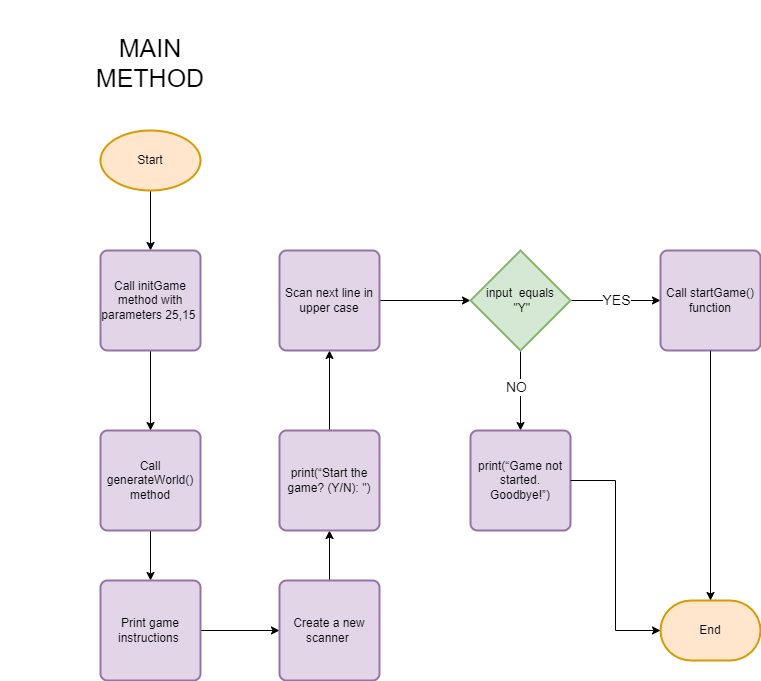

The diagram above was exported from draw.io. Its source (the exported page's mxGraphModel, read from the mxfile embedded in the PNG):
<mxGraphModel dx="2927" dy="5824" grid="1" gridSize="10" guides="1" tooltips="1" connect="1" arrows="1" fold="1" page="1" pageScale="1" pageWidth="827" pageHeight="1169" math="0" shadow="0">
  <root>
    <mxCell id="0" />
    <mxCell id="1" parent="0" />
    <mxCell id="2" value="&lt;span style=&quot;font-size: 25px;&quot;&gt;MAIN&lt;br&gt;METHOD&lt;br&gt;&lt;/span&gt;" style="text;html=1;strokeColor=none;fillColor=none;align=center;verticalAlign=middle;whiteSpace=wrap;rounded=0;" vertex="1" parent="1">
      <mxGeometry x="490" y="-4550" width="300" height="123" as="geometry" />
    </mxCell>
    <mxCell id="3" style="edgeStyle=orthogonalEdgeStyle;rounded=0;orthogonalLoop=1;jettySize=auto;html=1;entryX=0.5;entryY=0;entryDx=0;entryDy=0;" edge="1" source="4" target="8" parent="1">
      <mxGeometry relative="1" as="geometry" />
    </mxCell>
    <mxCell id="4" value="Start" style="strokeWidth=2;html=1;shape=mxgraph.flowchart.start_1;whiteSpace=wrap;fillColor=#ffe6cc;strokeColor=#d79b00;" vertex="1" parent="1">
      <mxGeometry x="590" y="-4420" width="100" height="60" as="geometry" />
    </mxCell>
    <mxCell id="5" style="edgeStyle=orthogonalEdgeStyle;rounded=0;orthogonalLoop=1;jettySize=auto;html=1;" edge="1" source="6" target="10" parent="1">
      <mxGeometry relative="1" as="geometry" />
    </mxCell>
    <mxCell id="6" value="&lt;div&gt;Call generateWorld() method&lt;/div&gt;" style="rounded=1;whiteSpace=wrap;html=1;absoluteArcSize=1;arcSize=14;strokeWidth=2;fillColor=#e1d5e7;strokeColor=#9673a6;" vertex="1" parent="1">
      <mxGeometry x="590" y="-4120" width="100" height="100" as="geometry" />
    </mxCell>
    <mxCell id="7" style="edgeStyle=orthogonalEdgeStyle;rounded=0;orthogonalLoop=1;jettySize=auto;html=1;" edge="1" source="8" target="6" parent="1">
      <mxGeometry relative="1" as="geometry" />
    </mxCell>
    <mxCell id="8" value="Call&amp;nbsp;initGame method with parameters 25,15&amp;nbsp;" style="rounded=1;whiteSpace=wrap;html=1;absoluteArcSize=1;arcSize=14;strokeWidth=2;fillColor=#e1d5e7;strokeColor=#9673a6;" vertex="1" parent="1">
      <mxGeometry x="590" y="-4300" width="100" height="100" as="geometry" />
    </mxCell>
    <mxCell id="9" style="edgeStyle=orthogonalEdgeStyle;rounded=0;orthogonalLoop=1;jettySize=auto;html=1;" edge="1" source="10" target="12" parent="1">
      <mxGeometry relative="1" as="geometry" />
    </mxCell>
    <mxCell id="10" value="&lt;div&gt;Print game instructions&amp;nbsp;&lt;/div&gt;" style="rounded=1;whiteSpace=wrap;html=1;absoluteArcSize=1;arcSize=14;strokeWidth=2;fillColor=#e1d5e7;strokeColor=#9673a6;" vertex="1" parent="1">
      <mxGeometry x="590" y="-3970" width="100" height="100" as="geometry" />
    </mxCell>
    <mxCell id="11" style="edgeStyle=orthogonalEdgeStyle;rounded=0;orthogonalLoop=1;jettySize=auto;html=1;" edge="1" source="12" target="14" parent="1">
      <mxGeometry relative="1" as="geometry" />
    </mxCell>
    <mxCell id="12" value="&lt;p style=&quot;line-height:1.38;margin-top:0pt;margin-bottom:0pt;&quot; dir=&quot;ltr&quot;&gt;&lt;/p&gt;&lt;div&gt;&lt;/div&gt;&lt;div&gt;&lt;font face=&quot;Arial, sans-serif&quot;&gt;Create a new scanner&amp;nbsp;&lt;/font&gt;&lt;/div&gt;&lt;span id=&quot;docs-internal-guid-f529f824-7fff-3df4-3d28-3d5c14ef1186&quot;&gt;&lt;/span&gt;" style="rounded=1;whiteSpace=wrap;html=1;absoluteArcSize=1;arcSize=14;strokeWidth=2;fillColor=#e1d5e7;strokeColor=#9673a6;" vertex="1" parent="1">
      <mxGeometry x="769" y="-3970" width="100" height="100" as="geometry" />
    </mxCell>
    <mxCell id="13" style="edgeStyle=orthogonalEdgeStyle;rounded=0;orthogonalLoop=1;jettySize=auto;html=1;" edge="1" source="14" target="16" parent="1">
      <mxGeometry relative="1" as="geometry" />
    </mxCell>
    <mxCell id="14" value="&lt;div&gt;print(“Start the game? (Y/N): &quot;)&lt;/div&gt;" style="rounded=1;whiteSpace=wrap;html=1;absoluteArcSize=1;arcSize=14;strokeWidth=2;fillColor=#e1d5e7;strokeColor=#9673a6;" vertex="1" parent="1">
      <mxGeometry x="769" y="-4120" width="100" height="100" as="geometry" />
    </mxCell>
    <mxCell id="15" style="edgeStyle=orthogonalEdgeStyle;rounded=0;orthogonalLoop=1;jettySize=auto;html=1;" edge="1" source="16" target="21" parent="1">
      <mxGeometry relative="1" as="geometry" />
    </mxCell>
    <mxCell id="16" value="&lt;div&gt;Scan next line in upper case&lt;/div&gt;" style="rounded=1;whiteSpace=wrap;html=1;absoluteArcSize=1;arcSize=14;strokeWidth=2;fillColor=#e1d5e7;strokeColor=#9673a6;" vertex="1" parent="1">
      <mxGeometry x="769" y="-4300" width="100" height="100" as="geometry" />
    </mxCell>
    <mxCell id="17" style="edgeStyle=orthogonalEdgeStyle;rounded=0;orthogonalLoop=1;jettySize=auto;html=1;" edge="1" source="21" target="23" parent="1">
      <mxGeometry relative="1" as="geometry" />
    </mxCell>
    <mxCell id="18" value="&lt;font style=&quot;font-size: 14px;&quot;&gt;YES&lt;/font&gt;" style="edgeLabel;html=1;align=center;verticalAlign=middle;resizable=0;points=[];" connectable="0" vertex="1" parent="17">
      <mxGeometry x="0.0089" y="1" relative="1" as="geometry">
        <mxPoint x="-1" as="offset" />
      </mxGeometry>
    </mxCell>
    <mxCell id="19" style="edgeStyle=orthogonalEdgeStyle;rounded=0;orthogonalLoop=1;jettySize=auto;html=1;" edge="1" source="21" target="22" parent="1">
      <mxGeometry relative="1" as="geometry" />
    </mxCell>
    <mxCell id="20" value="&lt;font style=&quot;font-size: 14px;&quot;&gt;NO&lt;/font&gt;" style="edgeLabel;html=1;align=center;verticalAlign=middle;resizable=0;points=[];" connectable="0" vertex="1" parent="19">
      <mxGeometry x="-0.104" y="-5" relative="1" as="geometry">
        <mxPoint as="offset" />
      </mxGeometry>
    </mxCell>
    <mxCell id="21" value="input&amp;nbsp; equals&lt;br&gt;&amp;nbsp;&quot;Y&quot;" style="strokeWidth=2;html=1;shape=mxgraph.flowchart.decision;whiteSpace=wrap;fillColor=#d5e8d4;strokeColor=#82b366;" vertex="1" parent="1">
      <mxGeometry x="960" y="-4300" width="100" height="100" as="geometry" />
    </mxCell>
    <mxCell id="22" value="&lt;div&gt;print(“Game not started. Goodbye!”)&lt;/div&gt;" style="rounded=1;whiteSpace=wrap;html=1;absoluteArcSize=1;arcSize=14;strokeWidth=2;fillColor=#e1d5e7;strokeColor=#9673a6;" vertex="1" parent="1">
      <mxGeometry x="960" y="-4120" width="100" height="100" as="geometry" />
    </mxCell>
    <mxCell id="23" value="&lt;div&gt;Call startGame() function&lt;/div&gt;" style="rounded=1;whiteSpace=wrap;html=1;absoluteArcSize=1;arcSize=14;strokeWidth=2;fillColor=#e1d5e7;strokeColor=#9673a6;" vertex="1" parent="1">
      <mxGeometry x="1150" y="-4300" width="100" height="100" as="geometry" />
    </mxCell>
    <mxCell id="24" value="End" style="strokeWidth=2;html=1;shape=mxgraph.flowchart.terminator;whiteSpace=wrap;fillColor=#ffe6cc;strokeColor=#d79b00;" vertex="1" parent="1">
      <mxGeometry x="1150" y="-3950" width="100" height="60" as="geometry" />
    </mxCell>
    <mxCell id="25" style="edgeStyle=orthogonalEdgeStyle;rounded=0;orthogonalLoop=1;jettySize=auto;html=1;entryX=0;entryY=0.5;entryDx=0;entryDy=0;entryPerimeter=0;" edge="1" source="22" target="24" parent="1">
      <mxGeometry relative="1" as="geometry" />
    </mxCell>
    <mxCell id="26" style="edgeStyle=orthogonalEdgeStyle;rounded=0;orthogonalLoop=1;jettySize=auto;html=1;entryX=0.5;entryY=0;entryDx=0;entryDy=0;entryPerimeter=0;" edge="1" source="23" target="24" parent="1">
      <mxGeometry relative="1" as="geometry" />
    </mxCell>
  </root>
</mxGraphModel>